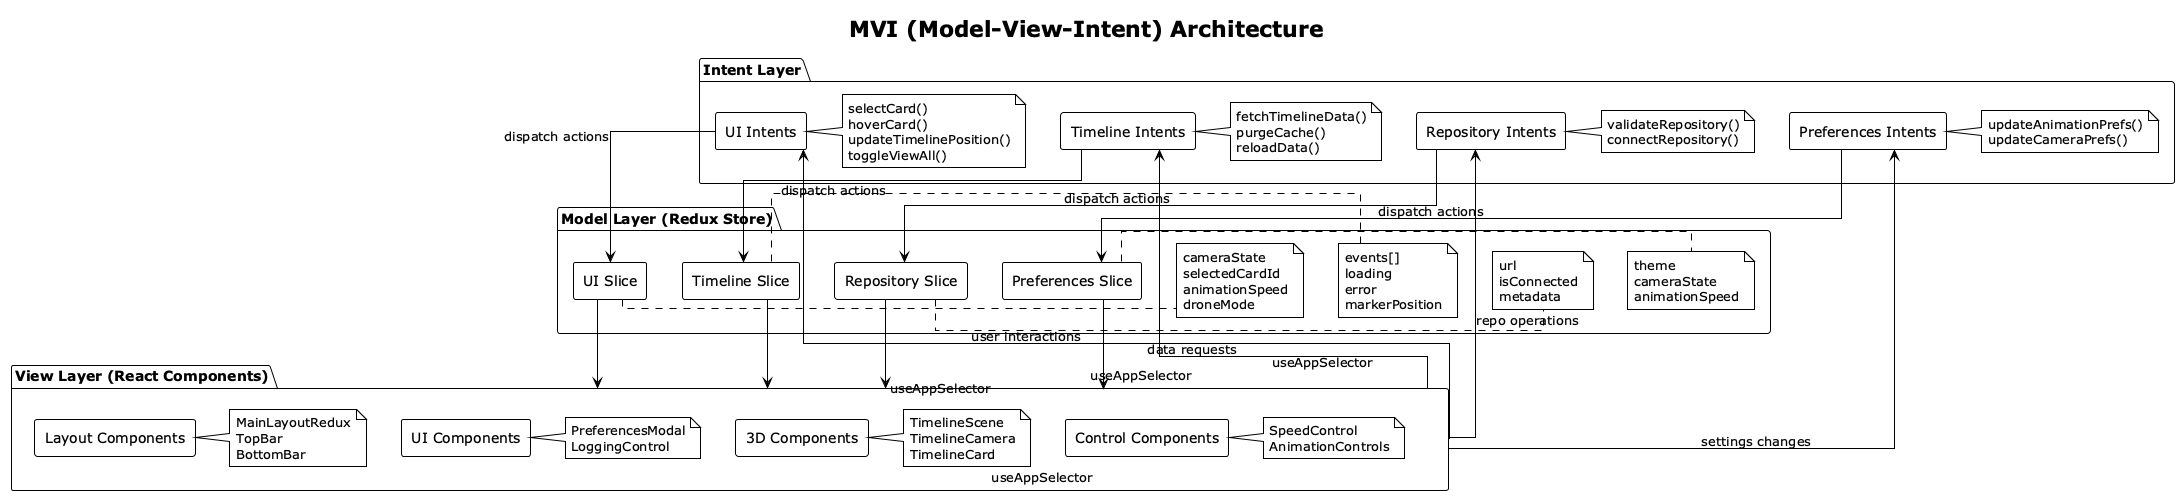

The diagram above was rendered by PlantUML. Its source (embedded in the PNG):
@startuml mvi-architecture
!theme plain
skinparam backgroundColor #FFFFFF
skinparam componentStyle rectangle
skinparam linetype ortho

title MVI (Model-View-Intent) Architecture

package "Intent Layer" as IntentLayer {
  component "UI Intents" as UIIntents
  component "Timeline Intents" as TimelineIntents
  component "Repository Intents" as RepoIntents
  component "Preferences Intents" as PrefIntents

  note right of UIIntents : selectCard()\nhoverCard()\nupdateTimelinePosition()\ntoggleViewAll()
  note right of TimelineIntents : fetchTimelineData()\npurgeCache()\nreloadData()
  note right of RepoIntents : validateRepository()\nconnectRepository()
  note right of PrefIntents : updateAnimationPrefs()\nupdateCameraPrefs()
}

package "Model Layer (Redux Store)" as ModelLayer {
  component "UI Slice" as UISlice
  component "Timeline Slice" as TimelineSlice
  component "Repository Slice" as RepoSlice
  component "Preferences Slice" as PrefSlice

  note right of UISlice : cameraState\nselectedCardId\nanimationSpeed\ndroneMode
  note right of TimelineSlice : events[]\nloading\nerror\nmarkerPosition
  note right of RepoSlice : url\nisConnected\nmetadata
  note right of PrefSlice : theme\ncameraState\nanimationSpeed
}

package "View Layer (React Components)" as ViewLayer {
  component "Layout Components" as LayoutComponents
  component "UI Components" as UIComponents
  component "3D Components" as ThreeDComponents
  component "Control Components" as ControlComponents

  note right of LayoutComponents : MainLayoutRedux\nTopBar\nBottomBar
  note right of UIComponents : PreferencesModal\nLoggingControl
  note right of ThreeDComponents : TimelineScene\nTimelineCamera\nTimelineCard
  note right of ControlComponents : SpeedControl\nAnimationControls
}

' Intent to Model Flow
UIIntents --> UISlice : dispatch actions
TimelineIntents --> TimelineSlice : dispatch actions
RepoIntents --> RepoSlice : dispatch actions
PrefIntents --> PrefSlice : dispatch actions

' Model to View Flow
UISlice --> ViewLayer : useAppSelector
TimelineSlice --> ViewLayer : useAppSelector
RepoSlice --> ViewLayer : useAppSelector
PrefSlice --> ViewLayer : useAppSelector

' View to Intent Flow
ViewLayer --> UIIntents : user interactions
ViewLayer --> TimelineIntents : data requests
ViewLayer --> RepoIntents : repo operations
ViewLayer --> PrefIntents : settings changes



@enduml